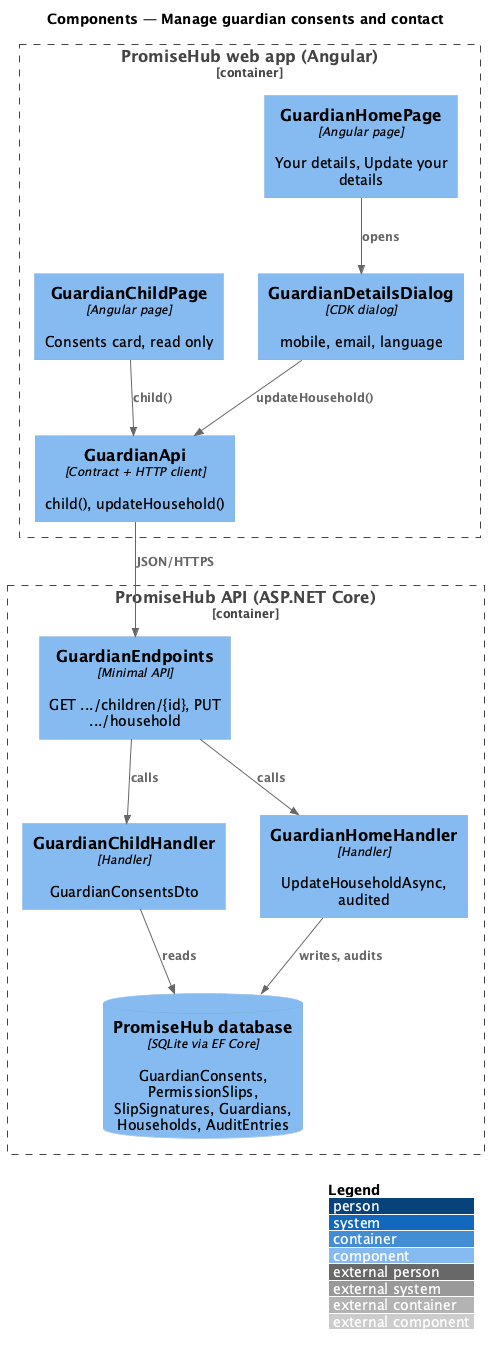

The diagram above was rendered by PlantUML. Its source (embedded in the PNG):
@startuml
!include <C4/C4_Component>
LAYOUT_WITH_LEGEND()
title Components — Manage guardian consents and contact
Container_Boundary(web, "PromiseHub web app (Angular)") {
  Component(page, "GuardianChildPage", "Angular page", "Consents card, read only")
  Component(home, "GuardianHomePage", "Angular page", "Your details, Update your details")
  Component(dlg, "GuardianDetailsDialog", "CDK dialog", "mobile, email, language")
  Component(gapi, "GuardianApi", "Contract + HTTP client", "child(), updateHousehold()")
}
Container_Boundary(api, "PromiseHub API (ASP.NET Core)") {
  Component(ep, "GuardianEndpoints", "Minimal API", "GET .../children/{id}, PUT .../household")
  Component(h, "GuardianChildHandler", "Handler", "GuardianConsentsDto")
  Component(hh, "GuardianHomeHandler", "Handler", "UpdateHouseholdAsync, audited")
  ComponentDb(db, "PromiseHub database", "SQLite via EF Core", "GuardianConsents, PermissionSlips, SlipSignatures, Guardians, Households, AuditEntries")
}
Rel(page, gapi, "child()")
Rel(home, dlg, "opens")
Rel(dlg, gapi, "updateHousehold()")
Rel(gapi, ep, "JSON/HTTPS")
Rel(ep, h, "calls")
Rel(ep, hh, "calls")
Rel(h, db, "reads")
Rel(hh, db, "writes, audits")
@enduml